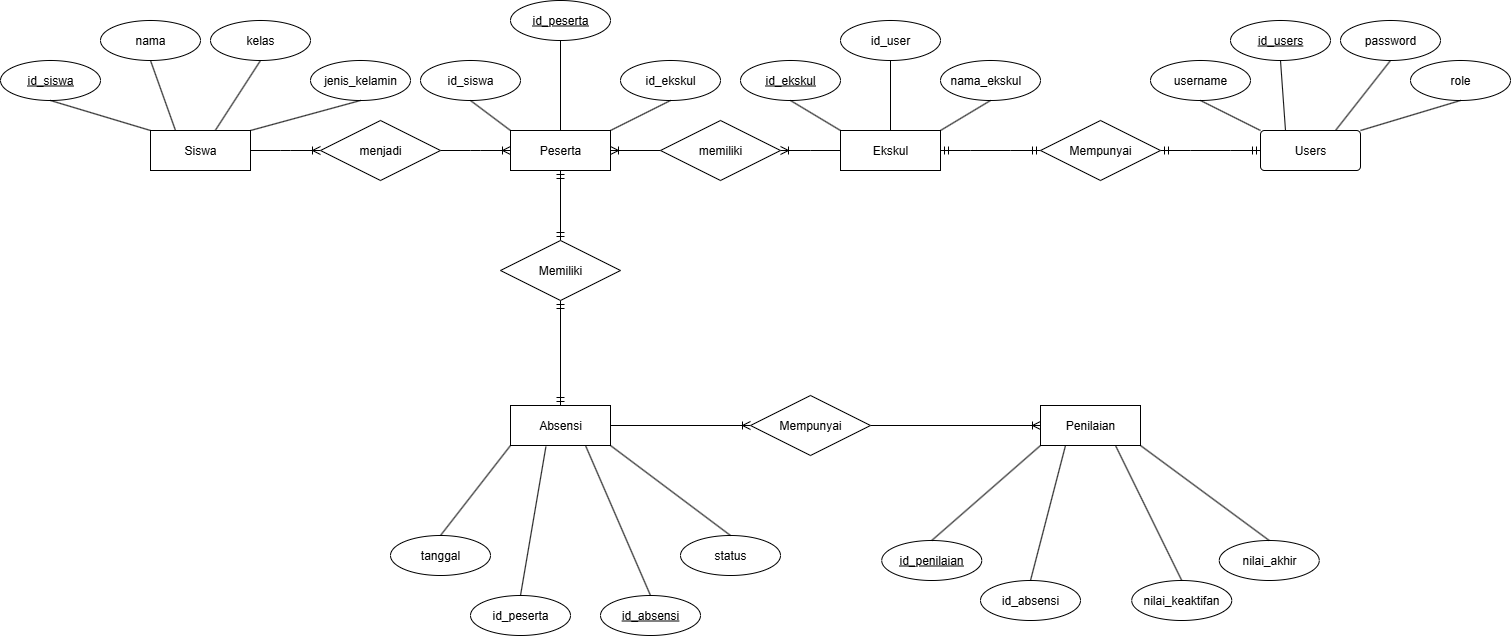

The diagram above was exported from draw.io. Its source (the exported page's mxGraphModel, read from the mxfile embedded in the PNG):
<mxGraphModel dx="1840" dy="683" grid="1" gridSize="10" guides="1" tooltips="1" connect="1" arrows="1" fold="1" page="1" pageScale="1" pageWidth="850" pageHeight="1100" math="0" shadow="0">
  <root>
    <mxCell id="0" />
    <mxCell id="1" parent="0" />
    <mxCell id="PjNwW7xfqbns48BLHNnd-1" value="Siswa" style="whiteSpace=wrap;html=1;align=center;" parent="1" vertex="1">
      <mxGeometry x="-60" y="200" width="100" height="40" as="geometry" />
    </mxCell>
    <mxCell id="PjNwW7xfqbns48BLHNnd-2" value="Penilaian" style="whiteSpace=wrap;html=1;align=center;" parent="1" vertex="1">
      <mxGeometry x="830" y="475" width="100" height="40" as="geometry" />
    </mxCell>
    <mxCell id="PjNwW7xfqbns48BLHNnd-3" value="Peserta" style="whiteSpace=wrap;html=1;align=center;" parent="1" vertex="1">
      <mxGeometry x="300" y="200" width="100" height="40" as="geometry" />
    </mxCell>
    <mxCell id="PjNwW7xfqbns48BLHNnd-4" value="Ekskul" style="whiteSpace=wrap;html=1;align=center;" parent="1" vertex="1">
      <mxGeometry x="630" y="200" width="100" height="40" as="geometry" />
    </mxCell>
    <mxCell id="PjNwW7xfqbns48BLHNnd-5" value="Absensi" style="whiteSpace=wrap;html=1;align=center;" parent="1" vertex="1">
      <mxGeometry x="300" y="475" width="100" height="40" as="geometry" />
    </mxCell>
    <mxCell id="PjNwW7xfqbns48BLHNnd-7" value="id_siswa" style="ellipse;whiteSpace=wrap;html=1;align=center;fontStyle=4;" parent="1" vertex="1">
      <mxGeometry x="-210" y="130" width="100" height="40" as="geometry" />
    </mxCell>
    <mxCell id="PjNwW7xfqbns48BLHNnd-8" value="nama" style="ellipse;whiteSpace=wrap;html=1;align=center;" parent="1" vertex="1">
      <mxGeometry x="-110" y="90" width="100" height="40" as="geometry" />
    </mxCell>
    <mxCell id="PjNwW7xfqbns48BLHNnd-9" value="jenis_kelamin" style="ellipse;whiteSpace=wrap;html=1;align=center;" parent="1" vertex="1">
      <mxGeometry x="100" y="130" width="100" height="40" as="geometry" />
    </mxCell>
    <mxCell id="PjNwW7xfqbns48BLHNnd-10" value="kelas" style="ellipse;whiteSpace=wrap;html=1;align=center;" parent="1" vertex="1">
      <mxGeometry y="90" width="100" height="40" as="geometry" />
    </mxCell>
    <mxCell id="PjNwW7xfqbns48BLHNnd-11" value="" style="endArrow=none;html=1;rounded=0;exitX=0.5;exitY=1;exitDx=0;exitDy=0;entryX=0;entryY=0;entryDx=0;entryDy=0;" parent="1" source="PjNwW7xfqbns48BLHNnd-7" target="PjNwW7xfqbns48BLHNnd-1" edge="1">
      <mxGeometry relative="1" as="geometry">
        <mxPoint x="-130" y="390" as="sourcePoint" />
        <mxPoint x="30" y="390" as="targetPoint" />
      </mxGeometry>
    </mxCell>
    <mxCell id="PjNwW7xfqbns48BLHNnd-12" value="" style="endArrow=none;html=1;rounded=0;exitX=0.5;exitY=1;exitDx=0;exitDy=0;entryX=0.25;entryY=0;entryDx=0;entryDy=0;" parent="1" source="PjNwW7xfqbns48BLHNnd-8" target="PjNwW7xfqbns48BLHNnd-1" edge="1">
      <mxGeometry relative="1" as="geometry">
        <mxPoint x="-160" y="340" as="sourcePoint" />
        <mxPoint y="340" as="targetPoint" />
      </mxGeometry>
    </mxCell>
    <mxCell id="PjNwW7xfqbns48BLHNnd-13" value="" style="endArrow=none;html=1;rounded=0;exitX=0.5;exitY=1;exitDx=0;exitDy=0;entryX=0.651;entryY=-0.014;entryDx=0;entryDy=0;entryPerimeter=0;" parent="1" source="PjNwW7xfqbns48BLHNnd-10" target="PjNwW7xfqbns48BLHNnd-1" edge="1">
      <mxGeometry relative="1" as="geometry">
        <mxPoint x="-90" y="250" as="sourcePoint" />
        <mxPoint x="70" y="250" as="targetPoint" />
      </mxGeometry>
    </mxCell>
    <mxCell id="PjNwW7xfqbns48BLHNnd-14" value="" style="endArrow=none;html=1;rounded=0;exitX=0.5;exitY=1;exitDx=0;exitDy=0;entryX=1;entryY=0;entryDx=0;entryDy=0;" parent="1" source="PjNwW7xfqbns48BLHNnd-9" target="PjNwW7xfqbns48BLHNnd-1" edge="1">
      <mxGeometry relative="1" as="geometry">
        <mxPoint x="-190" y="390" as="sourcePoint" />
        <mxPoint x="-30" y="390" as="targetPoint" />
      </mxGeometry>
    </mxCell>
    <mxCell id="PjNwW7xfqbns48BLHNnd-15" value="id_ekskul" style="ellipse;whiteSpace=wrap;html=1;align=center;fontStyle=4;" parent="1" vertex="1">
      <mxGeometry x="530" y="130" width="100" height="40" as="geometry" />
    </mxCell>
    <mxCell id="PjNwW7xfqbns48BLHNnd-16" value="id_user" style="ellipse;whiteSpace=wrap;html=1;align=center;" parent="1" vertex="1">
      <mxGeometry x="630" y="90" width="100" height="40" as="geometry" />
    </mxCell>
    <mxCell id="PjNwW7xfqbns48BLHNnd-17" value="nama_ekskul&lt;span style=&quot;white-space: pre;&quot;&gt;&#09;&lt;/span&gt;" style="ellipse;whiteSpace=wrap;html=1;align=center;" parent="1" vertex="1">
      <mxGeometry x="730" y="130" width="100" height="40" as="geometry" />
    </mxCell>
    <mxCell id="PjNwW7xfqbns48BLHNnd-18" value="" style="endArrow=none;html=1;rounded=0;exitX=0.5;exitY=1;exitDx=0;exitDy=0;entryX=0;entryY=0;entryDx=0;entryDy=0;" parent="1" source="PjNwW7xfqbns48BLHNnd-15" target="PjNwW7xfqbns48BLHNnd-4" edge="1">
      <mxGeometry relative="1" as="geometry">
        <mxPoint x="480" y="300" as="sourcePoint" />
        <mxPoint x="640" y="300" as="targetPoint" />
      </mxGeometry>
    </mxCell>
    <mxCell id="PjNwW7xfqbns48BLHNnd-19" value="" style="endArrow=none;html=1;rounded=0;exitX=0.5;exitY=1;exitDx=0;exitDy=0;entryX=0.5;entryY=0;entryDx=0;entryDy=0;" parent="1" source="PjNwW7xfqbns48BLHNnd-16" target="PjNwW7xfqbns48BLHNnd-4" edge="1">
      <mxGeometry relative="1" as="geometry">
        <mxPoint x="610" y="290" as="sourcePoint" />
        <mxPoint x="770" y="290" as="targetPoint" />
      </mxGeometry>
    </mxCell>
    <mxCell id="PjNwW7xfqbns48BLHNnd-20" value="" style="endArrow=none;html=1;rounded=0;exitX=0.5;exitY=1;exitDx=0;exitDy=0;entryX=1;entryY=0;entryDx=0;entryDy=0;" parent="1" source="PjNwW7xfqbns48BLHNnd-17" target="PjNwW7xfqbns48BLHNnd-4" edge="1">
      <mxGeometry relative="1" as="geometry">
        <mxPoint x="390" y="230" as="sourcePoint" />
        <mxPoint x="550" y="230" as="targetPoint" />
      </mxGeometry>
    </mxCell>
    <mxCell id="PjNwW7xfqbns48BLHNnd-21" value="Users" style="rounded=1;arcSize=10;whiteSpace=wrap;html=1;align=center;" parent="1" vertex="1">
      <mxGeometry x="1050" y="200" width="100" height="40" as="geometry" />
    </mxCell>
    <mxCell id="PjNwW7xfqbns48BLHNnd-23" value="id_users" style="ellipse;whiteSpace=wrap;html=1;align=center;fontStyle=4;" parent="1" vertex="1">
      <mxGeometry x="1020" y="90" width="100" height="40" as="geometry" />
    </mxCell>
    <mxCell id="PjNwW7xfqbns48BLHNnd-24" value="username" style="ellipse;whiteSpace=wrap;html=1;align=center;" parent="1" vertex="1">
      <mxGeometry x="940" y="130" width="100" height="40" as="geometry" />
    </mxCell>
    <mxCell id="PjNwW7xfqbns48BLHNnd-25" value="role" style="ellipse;whiteSpace=wrap;html=1;align=center;" parent="1" vertex="1">
      <mxGeometry x="1200" y="130" width="100" height="40" as="geometry" />
    </mxCell>
    <mxCell id="PjNwW7xfqbns48BLHNnd-26" value="password" style="ellipse;whiteSpace=wrap;html=1;align=center;" parent="1" vertex="1">
      <mxGeometry x="1130" y="90" width="100" height="40" as="geometry" />
    </mxCell>
    <mxCell id="PjNwW7xfqbns48BLHNnd-27" value="" style="endArrow=none;html=1;rounded=0;exitX=0.5;exitY=1;exitDx=0;exitDy=0;entryX=0;entryY=0;entryDx=0;entryDy=0;" parent="1" source="PjNwW7xfqbns48BLHNnd-24" target="PjNwW7xfqbns48BLHNnd-21" edge="1">
      <mxGeometry relative="1" as="geometry">
        <mxPoint x="1010" y="290" as="sourcePoint" />
        <mxPoint x="1170" y="290" as="targetPoint" />
      </mxGeometry>
    </mxCell>
    <mxCell id="PjNwW7xfqbns48BLHNnd-28" value="" style="endArrow=none;html=1;rounded=0;exitX=0.5;exitY=1;exitDx=0;exitDy=0;entryX=0.25;entryY=0;entryDx=0;entryDy=0;" parent="1" source="PjNwW7xfqbns48BLHNnd-23" target="PjNwW7xfqbns48BLHNnd-21" edge="1">
      <mxGeometry relative="1" as="geometry">
        <mxPoint x="1080" y="310" as="sourcePoint" />
        <mxPoint x="1240" y="310" as="targetPoint" />
      </mxGeometry>
    </mxCell>
    <mxCell id="PjNwW7xfqbns48BLHNnd-29" value="" style="endArrow=none;html=1;rounded=0;exitX=0.5;exitY=1;exitDx=0;exitDy=0;entryX=0.75;entryY=0;entryDx=0;entryDy=0;" parent="1" source="PjNwW7xfqbns48BLHNnd-26" target="PjNwW7xfqbns48BLHNnd-21" edge="1">
      <mxGeometry relative="1" as="geometry">
        <mxPoint x="1120" y="290" as="sourcePoint" />
        <mxPoint x="1280" y="290" as="targetPoint" />
      </mxGeometry>
    </mxCell>
    <mxCell id="PjNwW7xfqbns48BLHNnd-30" value="" style="endArrow=none;html=1;rounded=0;exitX=0.5;exitY=1;exitDx=0;exitDy=0;entryX=1;entryY=0;entryDx=0;entryDy=0;" parent="1" source="PjNwW7xfqbns48BLHNnd-25" target="PjNwW7xfqbns48BLHNnd-21" edge="1">
      <mxGeometry relative="1" as="geometry">
        <mxPoint x="1200" y="310" as="sourcePoint" />
        <mxPoint x="1360" y="310" as="targetPoint" />
      </mxGeometry>
    </mxCell>
    <mxCell id="PjNwW7xfqbns48BLHNnd-31" value="" style="edgeStyle=entityRelationEdgeStyle;fontSize=12;html=1;endArrow=ERmandOne;startArrow=ERmandOne;rounded=0;exitX=1;exitY=0.5;exitDx=0;exitDy=0;entryX=0;entryY=0.5;entryDx=0;entryDy=0;" parent="1" source="PjNwW7xfqbns48BLHNnd-22" target="PjNwW7xfqbns48BLHNnd-21" edge="1">
      <mxGeometry width="100" height="100" relative="1" as="geometry">
        <mxPoint x="780" y="410" as="sourcePoint" />
        <mxPoint x="880" y="310" as="targetPoint" />
      </mxGeometry>
    </mxCell>
    <mxCell id="PjNwW7xfqbns48BLHNnd-32" value="" style="edgeStyle=entityRelationEdgeStyle;fontSize=12;html=1;endArrow=ERmandOne;startArrow=ERmandOne;rounded=0;exitX=1;exitY=0.5;exitDx=0;exitDy=0;entryX=0;entryY=0.5;entryDx=0;entryDy=0;" parent="1" source="PjNwW7xfqbns48BLHNnd-4" target="PjNwW7xfqbns48BLHNnd-22" edge="1">
      <mxGeometry width="100" height="100" relative="1" as="geometry">
        <mxPoint x="730" y="220" as="sourcePoint" />
        <mxPoint x="1050" y="220" as="targetPoint" />
      </mxGeometry>
    </mxCell>
    <mxCell id="PjNwW7xfqbns48BLHNnd-22" value="Mempunyai" style="shape=rhombus;perimeter=rhombusPerimeter;whiteSpace=wrap;html=1;align=center;" parent="1" vertex="1">
      <mxGeometry x="830" y="190" width="120" height="60" as="geometry" />
    </mxCell>
    <mxCell id="PjNwW7xfqbns48BLHNnd-33" value="id_siswa" style="ellipse;whiteSpace=wrap;html=1;align=center;" parent="1" vertex="1">
      <mxGeometry x="210" y="130" width="100" height="40" as="geometry" />
    </mxCell>
    <mxCell id="PjNwW7xfqbns48BLHNnd-34" value="id_ekskul" style="ellipse;whiteSpace=wrap;html=1;align=center;" parent="1" vertex="1">
      <mxGeometry x="410" y="130" width="100" height="40" as="geometry" />
    </mxCell>
    <mxCell id="PjNwW7xfqbns48BLHNnd-35" value="id_peserta" style="ellipse;whiteSpace=wrap;html=1;align=center;fontStyle=4;" parent="1" vertex="1">
      <mxGeometry x="300" y="70" width="100" height="40" as="geometry" />
    </mxCell>
    <mxCell id="PjNwW7xfqbns48BLHNnd-36" value="" style="endArrow=none;html=1;rounded=0;exitX=0.5;exitY=1;exitDx=0;exitDy=0;entryX=0;entryY=0;entryDx=0;entryDy=0;" parent="1" source="PjNwW7xfqbns48BLHNnd-33" target="PjNwW7xfqbns48BLHNnd-3" edge="1">
      <mxGeometry relative="1" as="geometry">
        <mxPoint x="270" y="250" as="sourcePoint" />
        <mxPoint x="430" y="250" as="targetPoint" />
      </mxGeometry>
    </mxCell>
    <mxCell id="PjNwW7xfqbns48BLHNnd-37" value="" style="endArrow=none;html=1;rounded=0;exitX=0.5;exitY=1;exitDx=0;exitDy=0;entryX=0.5;entryY=0;entryDx=0;entryDy=0;" parent="1" source="PjNwW7xfqbns48BLHNnd-35" target="PjNwW7xfqbns48BLHNnd-3" edge="1">
      <mxGeometry relative="1" as="geometry">
        <mxPoint x="330" y="170" as="sourcePoint" />
        <mxPoint x="490" y="170" as="targetPoint" />
      </mxGeometry>
    </mxCell>
    <mxCell id="PjNwW7xfqbns48BLHNnd-38" value="" style="endArrow=none;html=1;rounded=0;exitX=0.5;exitY=1;exitDx=0;exitDy=0;entryX=1;entryY=0;entryDx=0;entryDy=0;" parent="1" source="PjNwW7xfqbns48BLHNnd-34" target="PjNwW7xfqbns48BLHNnd-3" edge="1">
      <mxGeometry relative="1" as="geometry">
        <mxPoint x="390" y="290" as="sourcePoint" />
        <mxPoint x="550" y="290" as="targetPoint" />
      </mxGeometry>
    </mxCell>
    <mxCell id="PjNwW7xfqbns48BLHNnd-40" value="" style="edgeStyle=entityRelationEdgeStyle;fontSize=12;html=1;endArrow=ERoneToMany;rounded=0;exitX=1;exitY=0.5;exitDx=0;exitDy=0;entryX=0;entryY=0.5;entryDx=0;entryDy=0;" parent="1" source="PjNwW7xfqbns48BLHNnd-43" target="PjNwW7xfqbns48BLHNnd-3" edge="1">
      <mxGeometry width="100" height="100" relative="1" as="geometry">
        <mxPoint x="30" y="400" as="sourcePoint" />
        <mxPoint x="130" y="300" as="targetPoint" />
      </mxGeometry>
    </mxCell>
    <mxCell id="PjNwW7xfqbns48BLHNnd-41" value="" style="edgeStyle=entityRelationEdgeStyle;fontSize=12;html=1;endArrow=ERoneToMany;rounded=0;exitX=0;exitY=0.5;exitDx=0;exitDy=0;entryX=1;entryY=0.5;entryDx=0;entryDy=0;" parent="1" source="PjNwW7xfqbns48BLHNnd-45" target="PjNwW7xfqbns48BLHNnd-3" edge="1">
      <mxGeometry width="100" height="100" relative="1" as="geometry">
        <mxPoint x="480" y="350" as="sourcePoint" />
        <mxPoint x="580" y="250" as="targetPoint" />
      </mxGeometry>
    </mxCell>
    <mxCell id="PjNwW7xfqbns48BLHNnd-42" value="" style="edgeStyle=entityRelationEdgeStyle;fontSize=12;html=1;endArrow=ERoneToMany;rounded=0;exitX=1;exitY=0.5;exitDx=0;exitDy=0;entryX=0;entryY=0.5;entryDx=0;entryDy=0;" parent="1" source="PjNwW7xfqbns48BLHNnd-1" target="PjNwW7xfqbns48BLHNnd-43" edge="1">
      <mxGeometry width="100" height="100" relative="1" as="geometry">
        <mxPoint x="40" y="220" as="sourcePoint" />
        <mxPoint x="300" y="220" as="targetPoint" />
      </mxGeometry>
    </mxCell>
    <mxCell id="PjNwW7xfqbns48BLHNnd-43" value="menjadi" style="shape=rhombus;perimeter=rhombusPerimeter;whiteSpace=wrap;html=1;align=center;" parent="1" vertex="1">
      <mxGeometry x="110" y="190" width="120" height="60" as="geometry" />
    </mxCell>
    <mxCell id="PjNwW7xfqbns48BLHNnd-44" value="" style="edgeStyle=entityRelationEdgeStyle;fontSize=12;html=1;endArrow=ERoneToMany;rounded=0;exitX=0;exitY=0.5;exitDx=0;exitDy=0;entryX=1;entryY=0.5;entryDx=0;entryDy=0;" parent="1" source="PjNwW7xfqbns48BLHNnd-4" target="PjNwW7xfqbns48BLHNnd-45" edge="1">
      <mxGeometry width="100" height="100" relative="1" as="geometry">
        <mxPoint x="630" y="220" as="sourcePoint" />
        <mxPoint x="400" y="220" as="targetPoint" />
      </mxGeometry>
    </mxCell>
    <mxCell id="PjNwW7xfqbns48BLHNnd-45" value="memiliki" style="shape=rhombus;perimeter=rhombusPerimeter;whiteSpace=wrap;html=1;align=center;" parent="1" vertex="1">
      <mxGeometry x="450" y="190" width="120" height="60" as="geometry" />
    </mxCell>
    <mxCell id="PjNwW7xfqbns48BLHNnd-46" value="id_penilaian" style="ellipse;whiteSpace=wrap;html=1;align=center;fontStyle=4;" parent="1" vertex="1">
      <mxGeometry x="671.25" y="610" width="100" height="40" as="geometry" />
    </mxCell>
    <mxCell id="PjNwW7xfqbns48BLHNnd-50" value="nilai_keaktifan" style="ellipse;whiteSpace=wrap;html=1;align=center;" parent="1" vertex="1">
      <mxGeometry x="921.25" y="650" width="100" height="40" as="geometry" />
    </mxCell>
    <mxCell id="PjNwW7xfqbns48BLHNnd-51" value="nilai_akhir" style="ellipse;whiteSpace=wrap;html=1;align=center;" parent="1" vertex="1">
      <mxGeometry x="1008.75" y="610" width="100" height="40" as="geometry" />
    </mxCell>
    <mxCell id="PjNwW7xfqbns48BLHNnd-52" value="id_absensi" style="ellipse;whiteSpace=wrap;html=1;align=center;" parent="1" vertex="1">
      <mxGeometry x="770" y="650" width="100" height="40" as="geometry" />
    </mxCell>
    <mxCell id="PjNwW7xfqbns48BLHNnd-53" value="" style="endArrow=none;html=1;rounded=0;exitX=0.5;exitY=0;exitDx=0;exitDy=0;entryX=0;entryY=1;entryDx=0;entryDy=0;" parent="1" source="PjNwW7xfqbns48BLHNnd-46" target="PjNwW7xfqbns48BLHNnd-2" edge="1">
      <mxGeometry relative="1" as="geometry">
        <mxPoint x="718.75" y="560" as="sourcePoint" />
        <mxPoint x="878.75" y="560" as="targetPoint" />
      </mxGeometry>
    </mxCell>
    <mxCell id="PjNwW7xfqbns48BLHNnd-55" value="" style="endArrow=none;html=1;rounded=0;exitX=0.5;exitY=0;exitDx=0;exitDy=0;entryX=0.25;entryY=1;entryDx=0;entryDy=0;" parent="1" source="PjNwW7xfqbns48BLHNnd-52" target="PjNwW7xfqbns48BLHNnd-2" edge="1">
      <mxGeometry relative="1" as="geometry">
        <mxPoint x="928.75" y="630" as="sourcePoint" />
        <mxPoint x="1088.75" y="630" as="targetPoint" />
      </mxGeometry>
    </mxCell>
    <mxCell id="PjNwW7xfqbns48BLHNnd-56" value="" style="endArrow=none;html=1;rounded=0;exitX=0.75;exitY=1;exitDx=0;exitDy=0;entryX=0.5;entryY=0;entryDx=0;entryDy=0;" parent="1" source="PjNwW7xfqbns48BLHNnd-2" target="PjNwW7xfqbns48BLHNnd-50" edge="1">
      <mxGeometry relative="1" as="geometry">
        <mxPoint x="1008.75" y="470" as="sourcePoint" />
        <mxPoint x="1168.75" y="470" as="targetPoint" />
      </mxGeometry>
    </mxCell>
    <mxCell id="PjNwW7xfqbns48BLHNnd-57" value="" style="endArrow=none;html=1;rounded=0;exitX=1;exitY=1;exitDx=0;exitDy=0;entryX=0.5;entryY=0;entryDx=0;entryDy=0;" parent="1" source="PjNwW7xfqbns48BLHNnd-2" target="PjNwW7xfqbns48BLHNnd-51" edge="1">
      <mxGeometry relative="1" as="geometry">
        <mxPoint x="998.75" y="490" as="sourcePoint" />
        <mxPoint x="1158.75" y="490" as="targetPoint" />
      </mxGeometry>
    </mxCell>
    <mxCell id="PjNwW7xfqbns48BLHNnd-58" value="id_absensi" style="ellipse;whiteSpace=wrap;html=1;align=center;fontStyle=4;" parent="1" vertex="1">
      <mxGeometry x="390" y="665" width="100" height="40" as="geometry" />
    </mxCell>
    <mxCell id="PjNwW7xfqbns48BLHNnd-60" value="id_peserta" style="ellipse;whiteSpace=wrap;html=1;align=center;" parent="1" vertex="1">
      <mxGeometry x="260" y="665" width="100" height="40" as="geometry" />
    </mxCell>
    <mxCell id="PjNwW7xfqbns48BLHNnd-61" value="status" style="ellipse;whiteSpace=wrap;html=1;align=center;" parent="1" vertex="1">
      <mxGeometry x="470" y="605" width="100" height="40" as="geometry" />
    </mxCell>
    <mxCell id="PjNwW7xfqbns48BLHNnd-62" value="tanggal" style="ellipse;whiteSpace=wrap;html=1;align=center;" parent="1" vertex="1">
      <mxGeometry x="180" y="605" width="100" height="40" as="geometry" />
    </mxCell>
    <mxCell id="PjNwW7xfqbns48BLHNnd-64" value="" style="endArrow=none;html=1;rounded=0;exitX=0.5;exitY=0;exitDx=0;exitDy=0;entryX=0.75;entryY=1;entryDx=0;entryDy=0;" parent="1" source="PjNwW7xfqbns48BLHNnd-58" target="PjNwW7xfqbns48BLHNnd-5" edge="1">
      <mxGeometry relative="1" as="geometry">
        <mxPoint x="430" y="895" as="sourcePoint" />
        <mxPoint x="380" y="525" as="targetPoint" />
      </mxGeometry>
    </mxCell>
    <mxCell id="PjNwW7xfqbns48BLHNnd-65" value="" style="endArrow=none;html=1;rounded=0;exitX=0.5;exitY=0;exitDx=0;exitDy=0;entryX=0.354;entryY=1.029;entryDx=0;entryDy=0;entryPerimeter=0;" parent="1" source="PjNwW7xfqbns48BLHNnd-60" target="PjNwW7xfqbns48BLHNnd-5" edge="1">
      <mxGeometry relative="1" as="geometry">
        <mxPoint x="310" y="875" as="sourcePoint" />
        <mxPoint x="350" y="605" as="targetPoint" />
      </mxGeometry>
    </mxCell>
    <mxCell id="PjNwW7xfqbns48BLHNnd-66" value="" style="endArrow=none;html=1;rounded=0;entryX=0.5;entryY=0;entryDx=0;entryDy=0;exitX=0;exitY=1;exitDx=0;exitDy=0;" parent="1" source="PjNwW7xfqbns48BLHNnd-5" target="PjNwW7xfqbns48BLHNnd-62" edge="1">
      <mxGeometry relative="1" as="geometry">
        <mxPoint x="280" y="545" as="sourcePoint" />
        <mxPoint x="350" y="675" as="targetPoint" />
      </mxGeometry>
    </mxCell>
    <mxCell id="PjNwW7xfqbns48BLHNnd-67" value="" style="endArrow=none;html=1;rounded=0;exitX=1;exitY=1;exitDx=0;exitDy=0;entryX=0.5;entryY=0;entryDx=0;entryDy=0;" parent="1" source="PjNwW7xfqbns48BLHNnd-5" target="PjNwW7xfqbns48BLHNnd-61" edge="1">
      <mxGeometry relative="1" as="geometry">
        <mxPoint x="390" y="805" as="sourcePoint" />
        <mxPoint x="550" y="805" as="targetPoint" />
      </mxGeometry>
    </mxCell>
    <mxCell id="PjNwW7xfqbns48BLHNnd-68" value="" style="fontSize=12;html=1;endArrow=ERmandOne;startArrow=ERmandOne;rounded=0;entryX=0.5;entryY=1;entryDx=0;entryDy=0;exitX=0.5;exitY=0;exitDx=0;exitDy=0;" parent="1" source="PjNwW7xfqbns48BLHNnd-70" target="PjNwW7xfqbns48BLHNnd-3" edge="1">
      <mxGeometry width="100" height="100" relative="1" as="geometry">
        <mxPoint x="-50" y="500" as="sourcePoint" />
        <mxPoint x="50" y="400" as="targetPoint" />
      </mxGeometry>
    </mxCell>
    <mxCell id="PjNwW7xfqbns48BLHNnd-69" value="" style="fontSize=12;html=1;endArrow=ERmandOne;startArrow=ERmandOne;rounded=0;entryX=0.5;entryY=1;entryDx=0;entryDy=0;exitX=0.5;exitY=0;exitDx=0;exitDy=0;" parent="1" source="PjNwW7xfqbns48BLHNnd-5" target="PjNwW7xfqbns48BLHNnd-70" edge="1">
      <mxGeometry width="100" height="100" relative="1" as="geometry">
        <mxPoint x="350" y="460" as="sourcePoint" />
        <mxPoint x="350" y="240" as="targetPoint" />
      </mxGeometry>
    </mxCell>
    <mxCell id="PjNwW7xfqbns48BLHNnd-70" value="Memiliki" style="shape=rhombus;perimeter=rhombusPerimeter;whiteSpace=wrap;html=1;align=center;" parent="1" vertex="1">
      <mxGeometry x="290" y="310" width="120" height="60" as="geometry" />
    </mxCell>
    <mxCell id="PjNwW7xfqbns48BLHNnd-71" value="" style="fontSize=12;html=1;endArrow=ERoneToMany;rounded=0;exitX=1;exitY=0.5;exitDx=0;exitDy=0;entryX=0;entryY=0.5;entryDx=0;entryDy=0;" parent="1" source="PjNwW7xfqbns48BLHNnd-5" target="PjNwW7xfqbns48BLHNnd-73" edge="1">
      <mxGeometry width="100" height="100" relative="1" as="geometry">
        <mxPoint x="560" y="870" as="sourcePoint" />
        <mxPoint x="680" y="360" as="targetPoint" />
      </mxGeometry>
    </mxCell>
    <mxCell id="PjNwW7xfqbns48BLHNnd-72" value="" style="fontSize=12;html=1;endArrow=ERoneToMany;rounded=0;entryX=0;entryY=0.5;entryDx=0;entryDy=0;exitX=1;exitY=0.5;exitDx=0;exitDy=0;" parent="1" source="PjNwW7xfqbns48BLHNnd-73" target="PjNwW7xfqbns48BLHNnd-2" edge="1">
      <mxGeometry width="100" height="100" relative="1" as="geometry">
        <mxPoint x="750" y="470" as="sourcePoint" />
        <mxPoint x="750" y="495" as="targetPoint" />
      </mxGeometry>
    </mxCell>
    <mxCell id="PjNwW7xfqbns48BLHNnd-73" value="Mempunyai" style="shape=rhombus;perimeter=rhombusPerimeter;whiteSpace=wrap;html=1;align=center;" parent="1" vertex="1">
      <mxGeometry x="540" y="465" width="120" height="60" as="geometry" />
    </mxCell>
  </root>
</mxGraphModel>